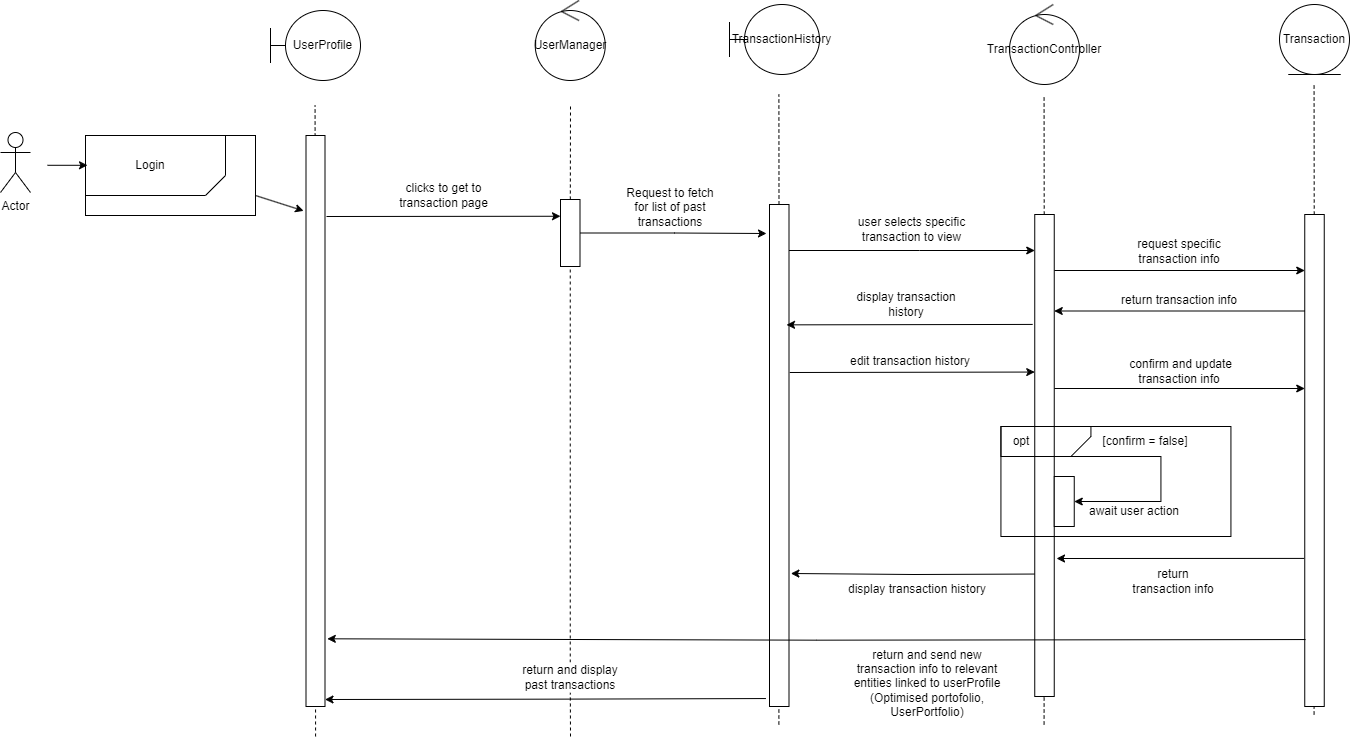

The diagram above was exported from draw.io. Its source (the exported page's mxGraphModel, read from the mxfile embedded in the PNG):
<mxGraphModel dx="2257" dy="1025" grid="1" gridSize="10" guides="1" tooltips="1" connect="1" arrows="1" fold="1" page="1" pageScale="1" pageWidth="850" pageHeight="1100" math="0" shadow="0">
  <root>
    <mxCell id="0" />
    <mxCell id="1" parent="0" />
    <mxCell id="USMMkfeVPMrniO-xtw7r-1" value="Actor" style="shape=umlActor;verticalLabelPosition=bottom;verticalAlign=top;html=1;outlineConnect=0;" parent="1" vertex="1">
      <mxGeometry x="4" y="136" width="30" height="60" as="geometry" />
    </mxCell>
    <mxCell id="USMMkfeVPMrniO-xtw7r-2" value="TransactionController" style="ellipse;shape=umlControl;whiteSpace=wrap;html=1;" parent="1" vertex="1">
      <mxGeometry x="1013" y="8" width="70" height="80" as="geometry" />
    </mxCell>
    <mxCell id="USMMkfeVPMrniO-xtw7r-3" value="" style="endArrow=none;dashed=1;html=1;rounded=0;" parent="1" source="USMMkfeVPMrniO-xtw7r-13" edge="1">
      <mxGeometry width="50" height="50" relative="1" as="geometry">
        <mxPoint x="574.5" y="740" as="sourcePoint" />
        <mxPoint x="574" y="109" as="targetPoint" />
      </mxGeometry>
    </mxCell>
    <mxCell id="USMMkfeVPMrniO-xtw7r-4" value="" style="endArrow=none;dashed=1;html=1;rounded=0;" parent="1" source="USMMkfeVPMrniO-xtw7r-23" edge="1">
      <mxGeometry width="50" height="50" relative="1" as="geometry">
        <mxPoint x="1047.58" y="728" as="sourcePoint" />
        <mxPoint x="1047.58" y="98" as="targetPoint" />
      </mxGeometry>
    </mxCell>
    <mxCell id="USMMkfeVPMrniO-xtw7r-5" value="TransactionHistory" style="shape=umlBoundary;whiteSpace=wrap;html=1;" parent="1" vertex="1">
      <mxGeometry x="733" y="8" width="90" height="70" as="geometry" />
    </mxCell>
    <mxCell id="USMMkfeVPMrniO-xtw7r-6" value="Transaction" style="ellipse;shape=umlEntity;whiteSpace=wrap;html=1;" parent="1" vertex="1">
      <mxGeometry x="1283" y="8" width="70" height="70" as="geometry" />
    </mxCell>
    <mxCell id="USMMkfeVPMrniO-xtw7r-7" value="" style="endArrow=none;dashed=1;html=1;rounded=0;" parent="1" source="USMMkfeVPMrniO-xtw7r-26" edge="1">
      <mxGeometry width="50" height="50" relative="1" as="geometry">
        <mxPoint x="1317.58" y="718" as="sourcePoint" />
        <mxPoint x="1317.58" y="88" as="targetPoint" />
      </mxGeometry>
    </mxCell>
    <mxCell id="USMMkfeVPMrniO-xtw7r-8" value="UserManager" style="ellipse;shape=umlControl;whiteSpace=wrap;html=1;" parent="1" vertex="1">
      <mxGeometry x="538.75" y="4" width="70" height="80" as="geometry" />
    </mxCell>
    <mxCell id="USMMkfeVPMrniO-xtw7r-9" value="" style="endArrow=none;dashed=1;html=1;rounded=0;" parent="1" edge="1">
      <mxGeometry width="50" height="50" relative="1" as="geometry">
        <mxPoint x="319.08000000000004" y="740" as="sourcePoint" />
        <mxPoint x="318.58000000000004" y="109" as="targetPoint" />
      </mxGeometry>
    </mxCell>
    <mxCell id="USMMkfeVPMrniO-xtw7r-10" value="" style="rounded=0;whiteSpace=wrap;html=1;" parent="1" vertex="1">
      <mxGeometry x="309.5" y="139" width="19" height="571" as="geometry" />
    </mxCell>
    <mxCell id="USMMkfeVPMrniO-xtw7r-11" value="" style="endArrow=none;dashed=1;html=1;rounded=0;" parent="1" target="USMMkfeVPMrniO-xtw7r-13" edge="1" source="USMMkfeVPMrniO-xtw7r-16">
      <mxGeometry width="50" height="50" relative="1" as="geometry">
        <mxPoint x="574.5" y="740" as="sourcePoint" />
        <mxPoint x="574" y="109" as="targetPoint" />
      </mxGeometry>
    </mxCell>
    <mxCell id="USMMkfeVPMrniO-xtw7r-13" value="" style="rounded=0;whiteSpace=wrap;html=1;" parent="1" vertex="1">
      <mxGeometry x="564" y="203" width="19.5" height="67" as="geometry" />
    </mxCell>
    <mxCell id="USMMkfeVPMrniO-xtw7r-14" value="" style="endArrow=classic;html=1;rounded=0;entryX=0;entryY=0.25;entryDx=0;entryDy=0;" parent="1" edge="1" target="USMMkfeVPMrniO-xtw7r-13">
      <mxGeometry width="50" height="50" relative="1" as="geometry">
        <mxPoint x="330" y="220" as="sourcePoint" />
        <mxPoint x="583.4969999999998" y="238.37599999999998" as="targetPoint" />
      </mxGeometry>
    </mxCell>
    <mxCell id="USMMkfeVPMrniO-xtw7r-17" value="UserProfile" style="shape=umlBoundary;whiteSpace=wrap;html=1;" parent="1" vertex="1">
      <mxGeometry x="274" y="14" width="90" height="70" as="geometry" />
    </mxCell>
    <mxCell id="USMMkfeVPMrniO-xtw7r-18" value="" style="endArrow=none;dashed=1;html=1;rounded=0;" parent="1" source="USMMkfeVPMrniO-xtw7r-29" edge="1">
      <mxGeometry width="50" height="50" relative="1" as="geometry">
        <mxPoint x="782.3799999999999" y="728" as="sourcePoint" />
        <mxPoint x="782.3799999999999" y="98" as="targetPoint" />
      </mxGeometry>
    </mxCell>
    <mxCell id="USMMkfeVPMrniO-xtw7r-19" value="" style="edgeStyle=orthogonalEdgeStyle;rounded=0;orthogonalLoop=1;jettySize=auto;html=1;" parent="1" edge="1">
      <mxGeometry relative="1" as="geometry">
        <mxPoint x="792.5000000000002" y="254" as="sourcePoint" />
        <mxPoint x="1038.25" y="254" as="targetPoint" />
        <Array as="points">
          <mxPoint x="923" y="254" />
          <mxPoint x="923" y="254" />
        </Array>
      </mxGeometry>
    </mxCell>
    <mxCell id="USMMkfeVPMrniO-xtw7r-20" value="" style="endArrow=none;dashed=1;html=1;rounded=0;" parent="1" target="USMMkfeVPMrniO-xtw7r-23" edge="1">
      <mxGeometry width="50" height="50" relative="1" as="geometry">
        <mxPoint x="1047.58" y="728" as="sourcePoint" />
        <mxPoint x="1047.58" y="98" as="targetPoint" />
      </mxGeometry>
    </mxCell>
    <mxCell id="USMMkfeVPMrniO-xtw7r-21" value="" style="edgeStyle=orthogonalEdgeStyle;rounded=0;orthogonalLoop=1;jettySize=auto;html=1;" parent="1" edge="1">
      <mxGeometry relative="1" as="geometry">
        <mxPoint x="1057.7500000000005" y="274" as="sourcePoint" />
        <mxPoint x="1308.25" y="274" as="targetPoint" />
      </mxGeometry>
    </mxCell>
    <mxCell id="USMMkfeVPMrniO-xtw7r-22" style="edgeStyle=orthogonalEdgeStyle;rounded=0;orthogonalLoop=1;jettySize=auto;html=1;exitX=0;exitY=0.25;exitDx=0;exitDy=0;entryX=1.026;entryY=0.279;entryDx=0;entryDy=0;entryPerimeter=0;" parent="1" edge="1">
      <mxGeometry relative="1" as="geometry">
        <mxPoint x="1039.6200000000001" y="577.54" as="sourcePoint" />
        <mxPoint x="794.377" y="577" as="targetPoint" />
      </mxGeometry>
    </mxCell>
    <mxCell id="V5YHHZ485EwhpdUORDIP-1" style="edgeStyle=orthogonalEdgeStyle;rounded=0;orthogonalLoop=1;jettySize=auto;html=1;entryX=0;entryY=0.5;entryDx=0;entryDy=0;" edge="1" parent="1">
      <mxGeometry relative="1" as="geometry">
        <mxPoint x="1057.7500000000005" y="392" as="sourcePoint" />
        <mxPoint x="1308.25" y="392" as="targetPoint" />
      </mxGeometry>
    </mxCell>
    <mxCell id="USMMkfeVPMrniO-xtw7r-23" value="" style="rounded=0;whiteSpace=wrap;html=1;" parent="1" vertex="1">
      <mxGeometry x="1038.25" y="218" width="19.5" height="482" as="geometry" />
    </mxCell>
    <mxCell id="USMMkfeVPMrniO-xtw7r-24" value="" style="endArrow=none;dashed=1;html=1;rounded=0;" parent="1" target="USMMkfeVPMrniO-xtw7r-26" edge="1">
      <mxGeometry width="50" height="50" relative="1" as="geometry">
        <mxPoint x="1317.58" y="718" as="sourcePoint" />
        <mxPoint x="1317.58" y="88" as="targetPoint" />
      </mxGeometry>
    </mxCell>
    <mxCell id="USMMkfeVPMrniO-xtw7r-26" value="" style="rounded=0;whiteSpace=wrap;html=1;" parent="1" vertex="1">
      <mxGeometry x="1308.25" y="218" width="19.5" height="492" as="geometry" />
    </mxCell>
    <mxCell id="USMMkfeVPMrniO-xtw7r-27" value="" style="endArrow=none;dashed=1;html=1;rounded=0;" parent="1" target="USMMkfeVPMrniO-xtw7r-29" edge="1">
      <mxGeometry width="50" height="50" relative="1" as="geometry">
        <mxPoint x="782.3799999999999" y="728" as="sourcePoint" />
        <mxPoint x="782.3799999999999" y="98" as="targetPoint" />
      </mxGeometry>
    </mxCell>
    <mxCell id="USMMkfeVPMrniO-xtw7r-28" value="" style="edgeStyle=orthogonalEdgeStyle;rounded=0;orthogonalLoop=1;jettySize=auto;html=1;exitX=-0.185;exitY=0.965;exitDx=0;exitDy=0;exitPerimeter=0;" parent="1" edge="1">
      <mxGeometry relative="1" as="geometry">
        <mxPoint x="769.3924999999999" y="702.0500000000002" as="sourcePoint" />
        <mxPoint x="328.5000000000002" y="703" as="targetPoint" />
      </mxGeometry>
    </mxCell>
    <mxCell id="USMMkfeVPMrniO-xtw7r-29" value="" style="rounded=0;whiteSpace=wrap;html=1;" parent="1" vertex="1">
      <mxGeometry x="773" y="208" width="19.5" height="502" as="geometry" />
    </mxCell>
    <mxCell id="USMMkfeVPMrniO-xtw7r-30" value="request specific transaction info" style="text;html=1;strokeColor=none;fillColor=none;align=center;verticalAlign=middle;whiteSpace=wrap;rounded=0;" parent="1" vertex="1">
      <mxGeometry x="1133" y="240" width="100" height="30" as="geometry" />
    </mxCell>
    <mxCell id="USMMkfeVPMrniO-xtw7r-31" value="return transaction info" style="text;html=1;strokeColor=none;fillColor=none;align=center;verticalAlign=middle;whiteSpace=wrap;rounded=0;" parent="1" vertex="1">
      <mxGeometry x="1133" y="570" width="88" height="30" as="geometry" />
    </mxCell>
    <mxCell id="USMMkfeVPMrniO-xtw7r-32" value="user selects specific &lt;br&gt;transaction to view" style="text;html=1;strokeColor=none;fillColor=none;align=center;verticalAlign=middle;whiteSpace=wrap;rounded=0;" parent="1" vertex="1">
      <mxGeometry x="822.9999999999998" y="218" width="184.88" height="30" as="geometry" />
    </mxCell>
    <mxCell id="USMMkfeVPMrniO-xtw7r-33" value="display transaction history" style="text;html=1;strokeColor=none;fillColor=none;align=center;verticalAlign=middle;whiteSpace=wrap;rounded=0;" parent="1" vertex="1">
      <mxGeometry x="846" y="578" width="150" height="30" as="geometry" />
    </mxCell>
    <mxCell id="USMMkfeVPMrniO-xtw7r-34" value="edit transaction history" style="text;html=1;strokeColor=none;fillColor=none;align=center;verticalAlign=middle;whiteSpace=wrap;rounded=0;" parent="1" vertex="1">
      <mxGeometry x="834.01" y="350" width="159.75" height="30" as="geometry" />
    </mxCell>
    <mxCell id="USMMkfeVPMrniO-xtw7r-35" value="" style="endArrow=classic;html=1;rounded=0;exitX=1.026;exitY=0.625;exitDx=0;exitDy=0;exitPerimeter=0;entryX=-0.013;entryY=0.613;entryDx=0;entryDy=0;entryPerimeter=0;" parent="1" edge="1">
      <mxGeometry width="50" height="50" relative="1" as="geometry">
        <mxPoint x="793.2570000000001" y="376" as="sourcePoint" />
        <mxPoint x="1038.2464999999997" y="375.54999999999995" as="targetPoint" />
      </mxGeometry>
    </mxCell>
    <mxCell id="USMMkfeVPMrniO-xtw7r-37" value="&amp;nbsp;confirm and update transaction info" style="text;html=1;strokeColor=none;fillColor=none;align=center;verticalAlign=middle;whiteSpace=wrap;rounded=0;" parent="1" vertex="1">
      <mxGeometry x="1128" y="360" width="110" height="30" as="geometry" />
    </mxCell>
    <mxCell id="USMMkfeVPMrniO-xtw7r-38" value="" style="rounded=0;whiteSpace=wrap;html=1;fillColor=none;" parent="1" vertex="1">
      <mxGeometry x="89" y="139" width="170" height="80" as="geometry" />
    </mxCell>
    <mxCell id="USMMkfeVPMrniO-xtw7r-39" value="" style="shape=card;whiteSpace=wrap;html=1;size=20;rotation=-180;fillColor=none;" parent="1" vertex="1">
      <mxGeometry x="89" y="139" width="140" height="60" as="geometry" />
    </mxCell>
    <mxCell id="USMMkfeVPMrniO-xtw7r-40" value="Login" style="text;html=1;strokeColor=none;fillColor=none;align=center;verticalAlign=middle;whiteSpace=wrap;rounded=0;" parent="1" vertex="1">
      <mxGeometry x="109" y="154" width="90" height="30" as="geometry" />
    </mxCell>
    <mxCell id="USMMkfeVPMrniO-xtw7r-41" value="" style="endArrow=classic;html=1;rounded=0;entryX=-0.126;entryY=0.132;entryDx=0;entryDy=0;entryPerimeter=0;exitX=1;exitY=0.75;exitDx=0;exitDy=0;" parent="1" source="USMMkfeVPMrniO-xtw7r-38" target="USMMkfeVPMrniO-xtw7r-10" edge="1">
      <mxGeometry width="50" height="50" relative="1" as="geometry">
        <mxPoint x="264" y="199" as="sourcePoint" />
        <mxPoint x="314" y="149" as="targetPoint" />
      </mxGeometry>
    </mxCell>
    <mxCell id="USMMkfeVPMrniO-xtw7r-42" value="" style="endArrow=classic;html=1;rounded=0;" parent="1" edge="1">
      <mxGeometry width="50" height="50" relative="1" as="geometry">
        <mxPoint x="51" y="168.79" as="sourcePoint" />
        <mxPoint x="91" y="168.79" as="targetPoint" />
      </mxGeometry>
    </mxCell>
    <mxCell id="XmGYz-A5MXJqKzN17G4_-3" value="" style="endArrow=none;dashed=1;html=1;rounded=0;" edge="1" parent="1" target="USMMkfeVPMrniO-xtw7r-16">
      <mxGeometry width="50" height="50" relative="1" as="geometry">
        <mxPoint x="574" y="740" as="sourcePoint" />
        <mxPoint x="680" y="245" as="targetPoint" />
      </mxGeometry>
    </mxCell>
    <mxCell id="V5YHHZ485EwhpdUORDIP-3" style="edgeStyle=orthogonalEdgeStyle;rounded=0;orthogonalLoop=1;jettySize=auto;html=1;entryX=1.121;entryY=0.814;entryDx=0;entryDy=0;entryPerimeter=0;exitX=0.04;exitY=0.823;exitDx=0;exitDy=0;exitPerimeter=0;" edge="1" parent="1">
      <mxGeometry relative="1" as="geometry">
        <mxPoint x="1309.0300000000002" y="643.05" as="sourcePoint" />
        <mxPoint x="330.799" y="642.3" as="targetPoint" />
      </mxGeometry>
    </mxCell>
    <mxCell id="USMMkfeVPMrniO-xtw7r-16" value="return and display past transactions" style="text;html=1;strokeColor=none;fillColor=default;align=center;verticalAlign=middle;whiteSpace=wrap;rounded=0;" parent="1" vertex="1">
      <mxGeometry x="523.75" y="666" width="100" height="30" as="geometry" />
    </mxCell>
    <mxCell id="V5YHHZ485EwhpdUORDIP-4" value="return and send new transaction info to relevant entities linked to userProfile (Optimised portofolio, UserPortfolio)" style="text;html=1;strokeColor=none;fillColor=none;align=center;verticalAlign=middle;whiteSpace=wrap;rounded=0;" vertex="1" parent="1">
      <mxGeometry x="855.57" y="672" width="150" height="30" as="geometry" />
    </mxCell>
    <mxCell id="cmIw6iOMJmNTgl_xdGTM-1" value="Request to fetch for list of past transactions" style="text;html=1;strokeColor=none;fillColor=none;align=center;verticalAlign=middle;whiteSpace=wrap;rounded=0;" vertex="1" parent="1">
      <mxGeometry x="623.75" y="196" width="100" height="30" as="geometry" />
    </mxCell>
    <mxCell id="Yb0G-f6agJ5kvU0sAd2W-3" style="edgeStyle=orthogonalEdgeStyle;rounded=0;orthogonalLoop=1;jettySize=auto;html=1;exitX=1;exitY=0.5;exitDx=0;exitDy=0;" edge="1" parent="1" source="USMMkfeVPMrniO-xtw7r-13">
      <mxGeometry relative="1" as="geometry">
        <Array as="points">
          <mxPoint x="678" y="237" />
          <mxPoint x="776" y="237" />
        </Array>
        <mxPoint x="770" y="237" as="targetPoint" />
      </mxGeometry>
    </mxCell>
    <mxCell id="Yb0G-f6agJ5kvU0sAd2W-4" value="clicks to get to transaction page" style="text;html=1;strokeColor=none;fillColor=none;align=center;verticalAlign=middle;whiteSpace=wrap;rounded=0;" vertex="1" parent="1">
      <mxGeometry x="395" y="184" width="105" height="30" as="geometry" />
    </mxCell>
    <mxCell id="Yb0G-f6agJ5kvU0sAd2W-5" value="" style="endArrow=classic;html=1;rounded=0;exitX=0;exitY=0.25;exitDx=0;exitDy=0;entryX=1;entryY=0.25;entryDx=0;entryDy=0;" edge="1" parent="1">
      <mxGeometry width="50" height="50" relative="1" as="geometry">
        <mxPoint x="1308.25" y="314.49999999999875" as="sourcePoint" />
        <mxPoint x="1057.75" y="314.50000000000216" as="targetPoint" />
      </mxGeometry>
    </mxCell>
    <mxCell id="Yb0G-f6agJ5kvU0sAd2W-6" value="return transaction info" style="text;html=1;strokeColor=none;fillColor=none;align=center;verticalAlign=middle;whiteSpace=wrap;rounded=0;" vertex="1" parent="1">
      <mxGeometry x="1113" y="289" width="140" height="30" as="geometry" />
    </mxCell>
    <mxCell id="Yb0G-f6agJ5kvU0sAd2W-7" value="" style="endArrow=classic;html=1;rounded=0;exitX=-0.107;exitY=0.421;exitDx=0;exitDy=0;exitPerimeter=0;entryX=0.872;entryY=0.425;entryDx=0;entryDy=0;entryPerimeter=0;" edge="1" parent="1">
      <mxGeometry width="50" height="50" relative="1" as="geometry">
        <mxPoint x="1036.1635" y="327.922" as="sourcePoint" />
        <mxPoint x="790.0039999999999" y="328.35000000000014" as="targetPoint" />
      </mxGeometry>
    </mxCell>
    <mxCell id="Yb0G-f6agJ5kvU0sAd2W-8" value="display transaction history" style="text;html=1;strokeColor=none;fillColor=none;align=center;verticalAlign=middle;whiteSpace=wrap;rounded=0;" vertex="1" parent="1">
      <mxGeometry x="850" y="293" width="120" height="30" as="geometry" />
    </mxCell>
    <mxCell id="C7TJfEg9ZNwFzPx8270G-3" value="" style="endArrow=classic;html=1;rounded=0;exitX=-0.033;exitY=0.699;exitDx=0;exitDy=0;exitPerimeter=0;" edge="1" parent="1" source="USMMkfeVPMrniO-xtw7r-26">
      <mxGeometry width="50" height="50" relative="1" as="geometry">
        <mxPoint x="910" y="500" as="sourcePoint" />
        <mxPoint x="1060" y="562" as="targetPoint" />
      </mxGeometry>
    </mxCell>
    <mxCell id="YvEEq-Mq6owOr0ILpsBY-1" value="" style="rounded=0;whiteSpace=wrap;html=1;fillColor=none;" vertex="1" parent="1">
      <mxGeometry x="1004.4300000000001" y="430" width="230" height="110" as="geometry" />
    </mxCell>
    <mxCell id="YvEEq-Mq6owOr0ILpsBY-2" value="" style="shape=card;whiteSpace=wrap;html=1;size=20;rotation=-180;fillColor=none;" vertex="1" parent="1">
      <mxGeometry x="1004.4300000000001" y="430" width="90" height="30" as="geometry" />
    </mxCell>
    <mxCell id="YvEEq-Mq6owOr0ILpsBY-3" value="opt" style="text;html=1;strokeColor=none;fillColor=none;align=center;verticalAlign=middle;whiteSpace=wrap;rounded=0;" vertex="1" parent="1">
      <mxGeometry x="980" y="430" width="90" height="30" as="geometry" />
    </mxCell>
    <mxCell id="YvEEq-Mq6owOr0ILpsBY-4" value="[confirm = false]" style="text;html=1;strokeColor=none;fillColor=none;align=center;verticalAlign=middle;whiteSpace=wrap;rounded=0;" vertex="1" parent="1">
      <mxGeometry x="1094.43" y="430" width="110" height="30" as="geometry" />
    </mxCell>
    <mxCell id="YvEEq-Mq6owOr0ILpsBY-5" value="" style="rounded=0;whiteSpace=wrap;html=1;" vertex="1" parent="1">
      <mxGeometry x="1057.75" y="480" width="20" height="50" as="geometry" />
    </mxCell>
    <mxCell id="YvEEq-Mq6owOr0ILpsBY-6" value="" style="endArrow=classic;html=1;rounded=0;entryX=1;entryY=0.5;entryDx=0;entryDy=0;" edge="1" parent="1" target="YvEEq-Mq6owOr0ILpsBY-5">
      <mxGeometry width="50" height="50" relative="1" as="geometry">
        <mxPoint x="1004.4300000000001" y="460" as="sourcePoint" />
        <mxPoint x="1034.43" y="460" as="targetPoint" />
        <Array as="points">
          <mxPoint x="1164.43" y="460" />
          <mxPoint x="1164.43" y="505" />
        </Array>
      </mxGeometry>
    </mxCell>
    <mxCell id="YvEEq-Mq6owOr0ILpsBY-7" value="await user action" style="text;html=1;strokeColor=none;fillColor=none;align=center;verticalAlign=middle;whiteSpace=wrap;rounded=0;" vertex="1" parent="1">
      <mxGeometry x="1083" y="500" width="110" height="30" as="geometry" />
    </mxCell>
  </root>
</mxGraphModel>